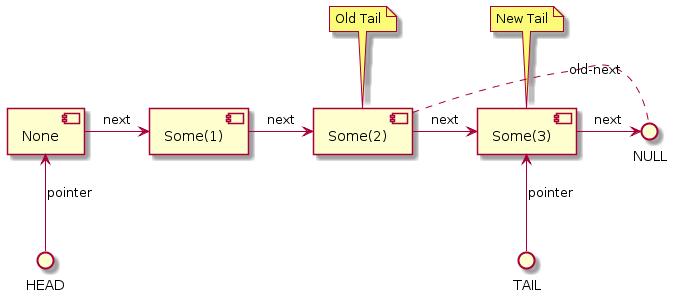

The diagram above was rendered by PlantUML. Its source (embedded in the PNG):
@startuml
component [None] as NE
component [Some(1)] as N1
component [Some(2)] as N2
component [Some(3)] as NW

NE -right-> N1 : next
N1 -right-> N2 : next
NW -right-> NULL : next

HEAD -up-> NE : pointer

note top of N2
  Old Tail
end note

note top of NW
  New Tail
end note

N2 -right-> NW : next
N2 .right. NULL : old-next
TAIL -up-> NW : pointer
@enduml